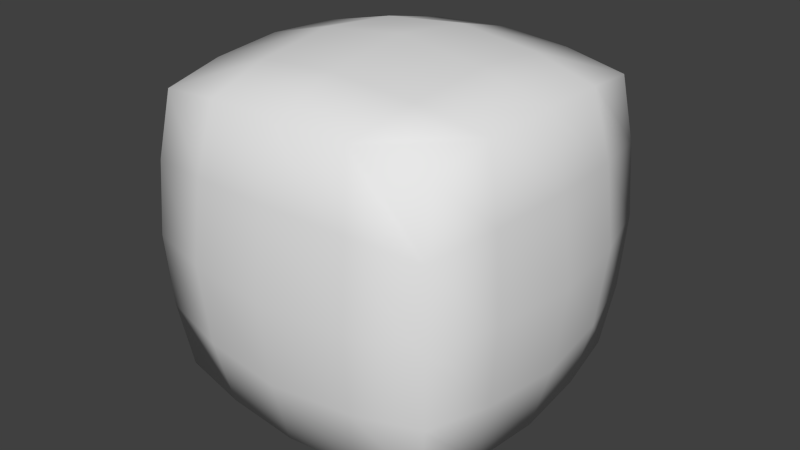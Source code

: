# Source: inflated_cube.blend  (saved by Blender 2.62.0; exported with 4.5.12 LTS)
import bpy
from mathutils import Matrix  # noqa: F401  (used for matrix-valued properties, if any)

bpy.ops.wm.read_factory_settings(use_empty=True)
scene = bpy.context.scene
scene.name = 'Scene'

# ---- collections
col_collection_1 = bpy.data.collections.new('Collection 1'); scene.collection.children.link(col_collection_1)

# ---- world
world_world = bpy.data.worlds.new('World'); scene.world = world_world
world_world.color = (0.05088, 0.05088, 0.05088)
world_world.use_sun_shadow = False
world_world.sun_shadow_jitter_overblur = 0.0
world_world.cycles.sampling_method = 'MANUAL'
world_world.cycles.sample_map_resolution = 256

# ---- meshes
me_cube = bpy.data.meshes.new('Cube')
me_cube.from_pydata([(1.7, 1.7, -1.7), (1.7, -1.7, -1.7), (-1.7, -1.7, -1.7), (-1.7, 1.7, -1.7), (1.7, 1.7, 1.7), (1.7, -1.7, 1.7), (-1.7, -1.7, 1.7), (-1.7, 1.7, 1.7), (-1.257e-07, -1.858, -1.858), (1.858, 3.338e-08, -1.858), (3.172e-07, 1.858, -1.858), (-1.858, 5.316e-07, -1.858), (1.858, -1.018e-06, 1.858), (-9.561e-07, -1.858, 1.858), (-1.858, 3.655e-07, 1.858), (5.387e-07, 1.858, 1.858), (1.858, -1.858, 0.0), (1.858, 1.858, 0.0), (-1.858, -1.858, 0.0), (-1.858, 1.858, 0.0), (1.231e-07, 3.11e-07, -2.213), (-2.066e-07, -3.814e-07, 2.213), (2.213, -5.793e-07, 0.0), (-6.353e-07, -2.213, 0.0), (-2.213, 5.418e-07, 0.0), (5.188e-07, 2.213, 0.0), (0.9043, -1.809, -1.809), (-0.9043, -1.809, -1.809), (1.809, 0.9043, -1.809), (1.809, -0.9043, -1.809), (0.9043, 1.809, -1.809), (-0.9043, 1.809, -1.809), (-1.809, -0.9043, -1.809), (-1.809, 0.9043, -1.809), (1.809, 0.9043, 1.809), (1.809, -0.9043, 1.809), (0.9043, -1.809, 1.809), (-0.9043, -1.809, 1.809), (-1.809, -0.9043, 1.809), (-1.809, 0.9043, 1.809), (0.9043, 1.809, 1.809), (-0.9043, 1.809, 1.809), (1.809, -1.809, -0.9043), (1.809, -1.809, 0.9043), (1.809, 1.809, -0.9043), (1.809, 1.809, 0.9043), (-1.809, -1.809, -0.9043), (-1.809, -1.809, 0.9043), (-1.809, 1.809, -0.9043), (-1.809, 1.809, 0.9043), (-1.1e-08, -1.042, -2.085), (1.042, 1.665e-07, -2.085), (2.375e-07, 1.042, -2.085), (-1.042, 4.461e-07, -2.085), (-1.042, 2.669e-08, 2.085), (2.065e-07, 1.042, 2.085), (1.042, -7.499e-07, 2.085), (-6.323e-07, -1.042, 2.085), (2.085, -8.431e-07, 1.042), (2.085, 1.042, 0.0), (2.085, -2.529e-07, -1.042), (2.085, -1.042, 0.0), (-8.342e-07, -2.085, 1.042), (1.042, -2.085, 0.0), (-3.682e-07, -2.085, -1.042), (-1.042, -2.085, 0.0), (-2.085, 4.616e-07, 1.042), (-2.085, -1.042, 0.0), (-2.085, 5.548e-07, -1.042), (-2.085, 1.042, 0.0), (4.239e-07, 2.085, -1.042), (1.042, 2.085, 0.0), (5.482e-07, 2.085, 1.042), (-1.042, 2.085, 0.0), (0.9951, -0.9951, -1.99), (0.9951, 0.9951, -1.99), (-0.9951, -0.9951, -1.99), (-0.9951, 0.9951, -1.99), (-0.9951, 0.9951, 1.99), (0.9951, 0.9951, 1.99), (-0.9951, -0.9951, 1.99), (0.9951, -0.9951, 1.99), (1.99, 0.9951, 0.9951), (1.99, 0.9951, -0.9951), (1.99, -0.9951, 0.9951), (1.99, -0.9951, -0.9951), (0.9951, -1.99, 0.9951), (0.9951, -1.99, -0.9951), (-0.9951, -1.99, 0.9951), (-0.9951, -1.99, -0.9951), (-1.99, -0.9951, 0.9951), (-1.99, -0.9951, -0.9951), (-1.99, 0.9951, 0.9951), (-1.99, 0.9951, -0.9951), (0.9951, 1.99, -0.9951), (0.9951, 1.99, 0.9951), (-0.9951, 1.99, -0.9951), (-0.9951, 1.99, 0.9951)], [], [(29, 1, 26, 74), (9, 29, 74, 51), (74, 26, 8, 50), (51, 74, 50, 20), (28, 9, 51, 75), (0, 28, 75, 30), (75, 51, 20, 52), (30, 75, 52, 10), (50, 8, 27, 76), (20, 50, 76, 53), (76, 27, 2, 32), (53, 76, 32, 11), (52, 20, 53, 77), (10, 52, 77, 31), (77, 53, 11, 33), (31, 77, 33, 3), (41, 7, 39, 78), (15, 41, 78, 55), (78, 39, 14, 54), (55, 78, 54, 21), (40, 15, 55, 79), (4, 40, 79, 34), (79, 55, 21, 56), (34, 79, 56, 12), (54, 14, 38, 80), (21, 54, 80, 57), (80, 38, 6, 37), (57, 80, 37, 13), (56, 21, 57, 81), (12, 56, 81, 35), (81, 57, 13, 36), (35, 81, 36, 5), (45, 4, 34, 82), (17, 45, 82, 59), (82, 34, 12, 58), (59, 82, 58, 22), (44, 17, 59, 83), (0, 44, 83, 28), (83, 59, 22, 60), (28, 83, 60, 9), (58, 12, 35, 84), (22, 58, 84, 61), (84, 35, 5, 43), (61, 84, 43, 16), (60, 22, 61, 85), (9, 60, 85, 29), (85, 61, 16, 42), (29, 85, 42, 1), (43, 5, 36, 86), (16, 43, 86, 63), (86, 36, 13, 62), (63, 86, 62, 23), (42, 16, 63, 87), (1, 42, 87, 26), (87, 63, 23, 64), (26, 87, 64, 8), (62, 13, 37, 88), (23, 62, 88, 65), (88, 37, 6, 47), (65, 88, 47, 18), (64, 23, 65, 89), (8, 64, 89, 27), (89, 65, 18, 46), (27, 89, 46, 2), (47, 6, 38, 90), (18, 47, 90, 67), (90, 38, 14, 66), (67, 90, 66, 24), (46, 18, 67, 91), (2, 46, 91, 32), (91, 67, 24, 68), (32, 91, 68, 11), (66, 14, 39, 92), (24, 66, 92, 69), (92, 39, 7, 49), (69, 92, 49, 19), (68, 24, 69, 93), (11, 68, 93, 33), (93, 69, 19, 48), (33, 93, 48, 3), (44, 0, 30, 94), (17, 44, 94, 71), (94, 30, 10, 70), (71, 94, 70, 25), (45, 17, 71, 95), (4, 45, 95, 40), (95, 71, 25, 72), (40, 95, 72, 15), (70, 10, 31, 96), (25, 70, 96, 73), (96, 31, 3, 48), (73, 96, 48, 19), (72, 25, 73, 97), (15, 72, 97, 41), (97, 73, 19, 49), (41, 97, 49, 7)])
me_cube.polygons.foreach_set('use_smooth', [True] * 96)
_uv = me_cube.uv_layers.new(name='UVMap')
_uv.uv.foreach_set('vector', [0.4043, 0.04787, 0.3501, -0.3501, -0.04787, -0.4043, -0.002442, 0.002443, 0.4288, 0.5, 0.4043, 0.04787, -0.002442, 0.002443, 0.02119, 0.5, 0.9976, 0.002443, 0.9521, -0.4043, 0.5, -0.4288, 0.5, -0.02119, 0.02119, 0.5, -0.002442, 0.002443, -0.5, -0.02119, -0.5, 0.5, 0.4043, 0.9521, 0.4288, 0.5, 0.02119, 0.5, -0.002442, 0.9976, 0.3501, 0.3501, 0.4043, -0.04787, -0.002442, -0.002442, -0.04787, 0.4043, 0.9976, 0.9976, 1.021, 0.5, 0.5, 0.5, 0.5, 1.021, 0.9521, 0.4043, 0.9976, -0.002442, 0.5, 0.02119, 0.5, 0.4288, 0.5, 0.9788, 0.5, 0.5712, 0.04787, 0.5957, 0.002443, 1.002, 0.5, 0.5, 0.5, -0.02119, 0.002443, 0.002443, -0.02119, 0.5, 0.002443, 0.002443, 0.04787, -0.4043, -0.3501, -0.3501, -0.4043, 0.04787, 0.9788, 0.5, 1.002, 0.002443, 0.5957, 0.04787, 0.5712, 0.5, 0.5, 0.02119, 0.5, -0.5, -0.02119, -0.5, 0.002443, -0.002442, 0.5, 0.4288, 0.5, 0.02119, 0.002443, -0.002442, 0.04787, 0.4043, 0.002443, 0.9976, -0.02119, 0.5, -0.4288, 0.5, -0.4043, 0.9521, 0.04787, 0.4043, 0.002443, -0.002442, -0.4043, -0.04787, -0.3501, 0.3501, 0.04787, 0.4043, -0.3501, 0.3501, -0.4043, -0.04787, 0.002443, -0.002443, 0.5, 0.4288, 0.04787, 0.4043, 0.002443, -0.002443, 0.5, 0.02119, 0.002443, 0.9976, -0.4043, 0.9521, -0.4288, 0.5, -0.02119, 0.5, 0.5, 0.02119, 0.002443, -0.002443, -0.02119, -0.5, 0.5, -0.5, 0.9521, 0.4043, 0.5, 0.4288, 0.5, 0.02119, 0.9976, -0.002443, 0.3501, 0.3501, -0.04787, 0.4043, -0.002442, -0.002443, 0.4043, -0.04787, 0.9976, 0.9976, 0.5, 1.021, 0.5, 0.5, 1.021, 0.5, 0.4043, 0.9521, -0.002442, 0.9976, 0.02119, 0.5, 0.4288, 0.5, 0.9788, 0.5, 0.5712, 0.5, 0.5957, 0.04787, 1.002, 0.002443, 0.5, 0.5, -0.02119, 0.5, 0.002442, 0.002443, 0.5, -0.02119, 0.002442, 0.002443, -0.4043, 0.04787, -0.3501, -0.3501, 0.04787, -0.4043, 0.5, 0.9788, 0.002442, 1.002, 0.04787, 0.5957, 0.5, 0.5712, 0.02119, 0.5, -0.5, 0.5, -0.5, -0.02119, -0.002443, 0.002442, 0.4288, 0.5, 0.02119, 0.5, -0.002443, 0.002442, 0.4043, 0.04787, 0.9976, 0.002442, 0.5, -0.02119, 0.5, -0.4288, 0.9521, -0.4043, 0.4043, 0.04787, -0.002443, 0.002442, -0.04787, -0.4043, 0.3501, -0.3501, 0.4043, 0.9521, 0.3501, 1.35, -0.04787, 1.404, -0.002443, 0.9976, 0.4288, 0.5, 0.4043, 0.9521, -0.002443, 0.9976, 0.02119, 0.5, 0.9976, 0.9976, 0.9521, 1.404, 0.5, 1.429, 0.5, 1.021, 0.02119, 0.5, -0.002443, 0.9976, -0.5, 1.021, -0.5, 0.5, 0.4043, 0.04787, 0.4288, 0.5, 0.02119, 0.5, -0.002443, 0.002442, 0.3501, 0.6499, 0.4043, 1.048, -0.002443, 1.002, -0.04787, 0.5957, 0.9976, 0.002442, 1.021, 0.5, 0.5, 0.5, 0.5, -0.02119, 0.9521, 0.5957, 0.9976, 1.002, 0.5, 0.9788, 0.5, 0.5712, 0.5, 0.02119, 0.5, 0.4288, 0.04787, 0.4043, 0.002442, -0.002442, 0.5, 0.5, 0.5, 1.021, 0.002442, 0.9976, -0.02119, 0.5, 0.002442, 0.9976, 0.04787, 1.404, -0.3501, 1.35, -0.4043, 0.9521, 0.9788, 0.5, 1.002, 0.9976, 0.5957, 0.9521, 0.5712, 0.5, 0.5, 0.9788, 0.5, 1.5, -0.02119, 1.5, 0.002442, 1.002, 0.5, 0.5712, 0.5, 0.9788, 0.002442, 1.002, 0.04787, 0.5957, 0.002442, 0.002442, -0.02119, 0.5, -0.4288, 0.5, -0.4043, 0.04787, 0.04787, 0.5957, 0.002442, 1.002, -0.4043, 1.048, -0.3501, 0.6499, 0.4043, 0.9521, 0.3501, 1.35, -0.04787, 1.404, -0.002443, 0.9976, 0.4288, 0.5, 0.4043, 0.9521, -0.002443, 0.9976, 0.02119, 0.5, 0.9976, 0.9976, 0.9521, 1.404, 0.5, 1.429, 0.5, 1.021, 0.02119, 0.5, -0.002443, 0.9976, -0.5, 1.021, -0.5, 0.5, 0.4043, 0.04787, 0.4288, 0.5, 0.02119, 0.5, -0.002443, 0.002442, 0.3501, 0.6499, 0.4043, 1.048, -0.002443, 1.002, -0.04787, 0.5957, 0.9976, 0.002442, 1.021, 0.5, 0.5, 0.5, 0.5, -0.02119, 0.9521, 0.5957, 0.9976, 1.002, 0.5, 0.9788, 0.5, 0.5712, 0.5, 0.02119, 0.5, 0.4288, 0.04787, 0.4043, 0.002442, -0.002442, 0.5, 0.5, 0.5, 1.021, 0.002442, 0.9976, -0.02119, 0.5, 0.002442, 0.9976, 0.04787, 1.404, -0.3501, 1.35, -0.4043, 0.9521, 0.9788, 0.5, 1.002, 0.9976, 0.5957, 0.9521, 0.5712, 0.5, 0.5, 0.9788, 0.5, 1.5, -0.02119, 1.5, 0.002442, 1.002, 0.5, 0.5712, 0.5, 0.9788, 0.002442, 1.002, 0.04787, 0.5957, 0.002442, 0.002442, -0.02119, 0.5, -0.4288, 0.5, -0.4043, 0.04787, 0.04787, 0.5957, 0.002442, 1.002, -0.4043, 1.048, -0.3501, 0.6499, 0.5957, 0.9521, 0.6499, 1.35, 1.048, 1.404, 1.002, 0.9976, 0.5712, 0.5, 0.5957, 0.9521, 1.002, 0.9976, 0.9788, 0.5, 0.002443, 0.9976, 0.04787, 1.404, 0.5, 1.429, 0.5, 1.021, 0.9788, 0.5, 1.002, 0.9976, 1.5, 1.021, 1.5, 0.5, 0.5957, 0.04787, 0.5712, 0.5, 0.9788, 0.5, 1.002, 0.002442, 0.6499, 0.6499, 0.5957, 1.048, 1.002, 1.002, 1.048, 0.5957, 0.002443, 0.002442, -0.02119, 0.5, 0.5, 0.5, 0.5, -0.02119, 0.04787, 0.5957, 0.002443, 1.002, 0.5, 0.9788, 0.5, 0.5712, 0.5, 0.02119, 0.5, 0.4288, 0.9521, 0.4043, 0.9976, -0.002442, 0.5, 0.5, 0.5, 1.021, 0.9976, 0.9976, 1.021, 0.5, 0.9976, 0.9976, 0.9521, 1.404, 1.35, 1.35, 1.404, 0.9521, 0.02119, 0.5, -0.002442, 0.9976, 0.4043, 0.9521, 0.4288, 0.5, 0.5, 0.9788, 0.5, 1.5, 1.021, 1.5, 0.9976, 1.002, 0.5, 0.5712, 0.5, 0.9788, 0.9976, 1.002, 0.9521, 0.5957, 0.9976, 0.002442, 1.021, 0.5, 1.429, 0.5, 1.404, 0.04787, 0.9521, 0.5957, 0.9976, 1.002, 1.404, 1.048, 1.35, 0.6499, 0.4043, 0.04787, 0.3501, -0.3501, -0.04787, -0.4043, -0.002442, 0.002442, 0.4288, 0.5, 0.4043, 0.04787, -0.002442, 0.002442, 0.02119, 0.5, 0.9976, 0.002442, 0.9521, -0.4043, 0.5, -0.4288, 0.5, -0.02119, 0.02119, 0.5, -0.002442, 0.002442, -0.5, -0.02119, -0.5, 0.5, 0.4043, 0.9521, 0.4288, 0.5, 0.02119, 0.5, -0.002442, 0.9976, 0.3501, 0.3501, 0.4043, -0.04787, -0.002442, -0.002442, -0.04787, 0.4043, 0.9976, 0.9976, 1.021, 0.5, 0.5, 0.5, 0.5, 1.021, 0.9521, 0.4043, 0.9976, -0.002442, 0.5, 0.02119, 0.5, 0.4288, 0.5, 0.9788, 0.5, 0.5712, 0.04787, 0.5957, 0.002443, 1.002, 0.5, 0.5, 0.5, -0.02119, 0.002443, 0.002442, -0.02119, 0.5, 0.002443, 0.002442, 0.04787, -0.4043, -0.3501, -0.3501, -0.4043, 0.04787, 0.9788, 0.5, 1.002, 0.002442, 0.5957, 0.04787, 0.5712, 0.5, 0.5, 0.02119, 0.5, -0.5, -0.02119, -0.5, 0.002443, -0.002442, 0.5, 0.4288, 0.5, 0.02119, 0.002443, -0.002442, 0.04787, 0.4043, 0.002443, 0.9976, -0.02119, 0.5, -0.4288, 0.5, -0.4043, 0.9521, 0.04787, 0.4043, 0.002443, -0.002442, -0.4043, -0.04787, -0.3501, 0.3501])
me_cube.use_remesh_preserve_volume = False
me_cube.use_remesh_preserve_attributes = False
me_cube.use_mirror_vertex_groups = False
me_cube.update()

# ---- objects
ob_cube = bpy.data.objects.new('Cube', me_cube)

# ---- transforms, parenting, visibility, modifiers, constraints
ob_cube.location = (0.0, 0.0, 0.0)
ob_cube.scale = (0.8192, 0.8192, 0.8192)
ob_cube.lineart.crease_threshold = 0.0

# ---- collection membership
col_collection_1.objects.link(ob_cube)

# ---- scene / render settings (as saved in the file)
scene.frame_start = 1; scene.frame_end = 250; scene.frame_set(1)
scene.render.engine = 'BLENDER_EEVEE_NEXT'
scene.render.image_settings.color_mode = 'RGB'
scene.render.image_settings.compression = 90
scene.render.resolution_percentage = 50
scene.render.dither_intensity = 0.0
scene.render.bake_margin = 2
scene.render.bake_bias = 0.0
scene.cycles.use_denoising = False
scene.cycles.samples = 10
scene.cycles.sampling_pattern = 'TABULATED_SOBOL'
scene.cycles.light_sampling_threshold = 0.0
scene.cycles.use_adaptive_sampling = False
scene.cycles.use_light_tree = False
scene.cycles.blur_glossy = 0.0
scene.cycles.volume_bounces = 1
scene.cycles.pixel_filter_type = 'GAUSSIAN'
scene.cycles.sample_clamp_indirect = 0.0
scene.view_settings.view_transform = 'Standard'
bpy.context.view_layer.update()

# ---- added for rendering (the .blend has no active camera and no usable light): camera, sun
cam_auto = bpy.data.cameras.new('AutoCamera')
cam_auto.lens = 50.0
cam_auto.sensor_width = 36.0
cam_auto.clip_end = 1000.0
ob_auto_camera = bpy.data.objects.new('AutoCamera', cam_auto)
scene.collection.objects.link(ob_auto_camera)
ob_auto_camera.location = (5.80955, -6.97146, 4.64764)
ob_auto_camera.rotation_euler = (1.09748, -7.21219e-08, 0.694738)
scene.camera = ob_auto_camera
light_auto_sun = bpy.data.lights.new('AutoSun', 'SUN')
light_auto_sun.energy = 3.0
light_auto_sun.angle = 0.0523599
ob_auto_sun = bpy.data.objects.new('AutoSun', light_auto_sun)
scene.collection.objects.link(ob_auto_sun)
ob_auto_sun.rotation_euler = (0.872665, 0.174533, 0.523599)
bpy.context.view_layer.update()
